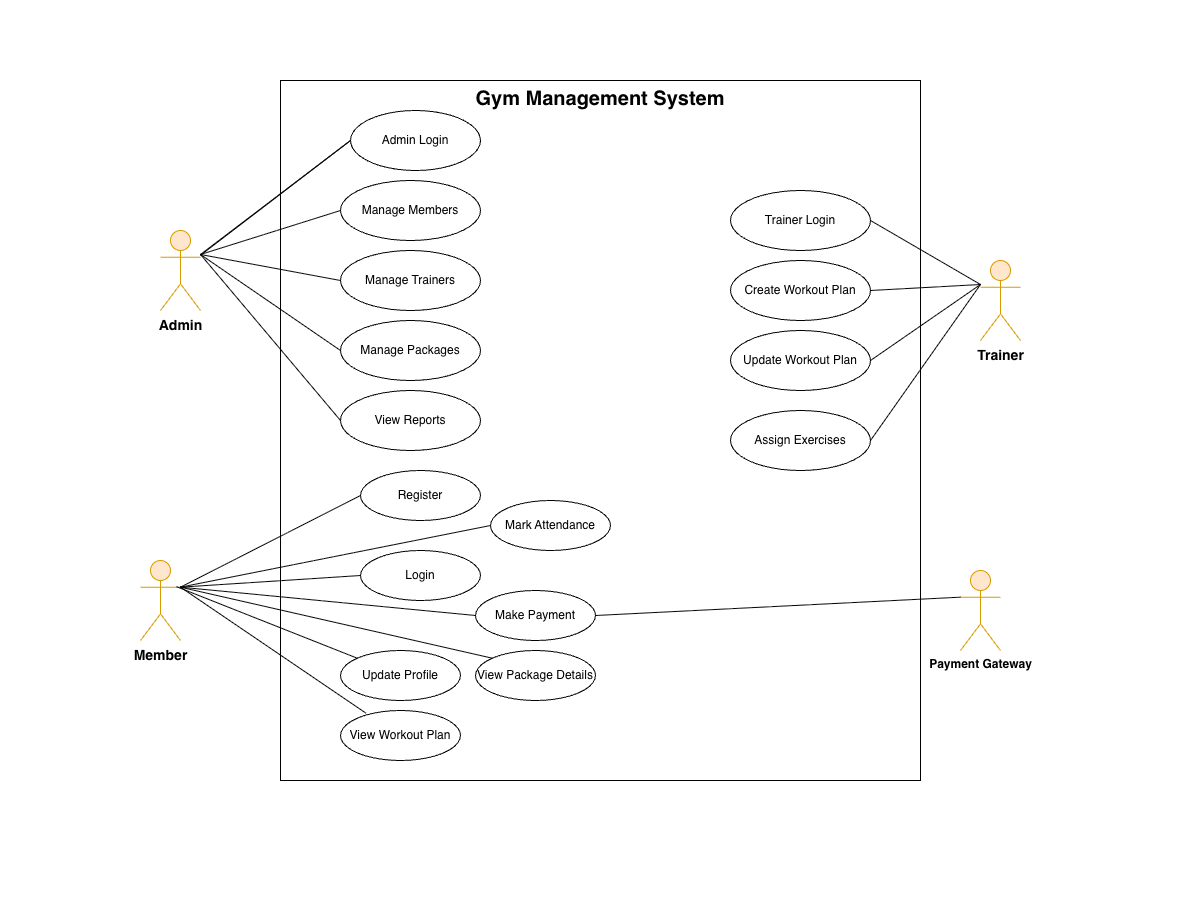

The diagram above was exported from draw.io. Its source (the exported page's mxGraphModel, read from the mxfile embedded in the PNG):
<mxGraphModel dx="1357" dy="924" grid="1" gridSize="10" guides="1" tooltips="1" connect="1" arrows="1" fold="1" page="1" pageScale="1" pageWidth="1200" pageHeight="900" math="0" shadow="0">
  <root>
    <mxCell id="0" />
    <mxCell id="1" parent="0" />
    <mxCell id="system-boundary" parent="1" style="rounded=0;whiteSpace=wrap;html=1;fillColor=none;strokeColor=#000000;verticalAlign=top;align=center;fontSize=14;fontStyle=1;" value="&lt;font style=&quot;font-size: 20px;&quot;&gt;Gym Management System&lt;/font&gt;" vertex="1">
      <mxGeometry height="700" width="640" x="280" y="80" as="geometry" />
    </mxCell>
    <mxCell id="actor-admin" parent="1" style="shape=umlActor;verticalLabelPosition=bottom;verticalAlign=top;html=1;fillColor=#ffe6cc;strokeColor=#d79b00;" value="&lt;b&gt;&lt;font style=&quot;font-size: 14px;&quot;&gt;Admin&lt;/font&gt;&lt;/b&gt;" vertex="1">
      <mxGeometry height="80" width="40" x="160" y="230" as="geometry" />
    </mxCell>
    <mxCell id="actor-trainer" parent="1" style="shape=umlActor;verticalLabelPosition=bottom;verticalAlign=top;html=1;fillColor=#ffe6cc;strokeColor=#d79b00;" value="&lt;b&gt;&lt;font style=&quot;font-size: 14px;&quot;&gt;Trainer&lt;/font&gt;&lt;/b&gt;" vertex="1">
      <mxGeometry height="80" width="40" x="980" y="260" as="geometry" />
    </mxCell>
    <mxCell id="actor-member" parent="1" style="shape=umlActor;verticalLabelPosition=bottom;verticalAlign=top;html=1;fillColor=#ffe6cc;strokeColor=#d79b00;" value="&lt;b&gt;&lt;font style=&quot;font-size: 14px;&quot;&gt;Member&lt;/font&gt;&lt;/b&gt;" vertex="1">
      <mxGeometry height="80" width="40" x="140" y="560" as="geometry" />
    </mxCell>
    <mxCell id="actor-payment-gateway" parent="1" style="shape=umlActor;verticalLabelPosition=bottom;verticalAlign=top;html=1;fillColor=#ffe6cc;strokeColor=#d79b00;" value="&lt;b&gt;Payment Gateway&lt;/b&gt;" vertex="1">
      <mxGeometry height="80" width="40" x="960" y="570" as="geometry" />
    </mxCell>
    <mxCell id="uc-admin-login" parent="1" style="ellipse;whiteSpace=wrap;html=1;fillColor=#FFFFFF;strokeColor=#000000;" value="Admin Login" vertex="1">
      <mxGeometry height="60" width="130" x="350" y="110" as="geometry" />
    </mxCell>
    <mxCell id="uc-manage-members" parent="1" style="ellipse;whiteSpace=wrap;html=1;fillColor=#FFFFFF;strokeColor=#000000;" value="Manage Members" vertex="1">
      <mxGeometry height="60" width="140" x="340" y="180" as="geometry" />
    </mxCell>
    <mxCell id="uc-manage-trainers" parent="1" style="ellipse;whiteSpace=wrap;html=1;fillColor=#FFFFFF;strokeColor=#000000;" value="Manage Trainers" vertex="1">
      <mxGeometry height="60" width="140" x="340" y="250" as="geometry" />
    </mxCell>
    <mxCell id="uc-manage-packages" parent="1" style="ellipse;whiteSpace=wrap;html=1;fillColor=#FFFFFF;strokeColor=#000000;" value="Manage Packages" vertex="1">
      <mxGeometry height="60" width="140" x="340" y="320" as="geometry" />
    </mxCell>
    <mxCell id="uc-view-reports" parent="1" style="ellipse;whiteSpace=wrap;html=1;fillColor=#FFFFFF;strokeColor=#000000;" value="View Reports" vertex="1">
      <mxGeometry height="60" width="140" x="340" y="390" as="geometry" />
    </mxCell>
    <mxCell id="uc-trainer-login" parent="1" style="ellipse;whiteSpace=wrap;html=1;fillColor=#FFFFFF;strokeColor=#000000;" value="Trainer Login" vertex="1">
      <mxGeometry height="60" width="140" x="730" y="190" as="geometry" />
    </mxCell>
    <mxCell id="uc-create-workout" parent="1" style="ellipse;whiteSpace=wrap;html=1;fillColor=#FFFFFF;strokeColor=#000000;" value="Create Workout Plan" vertex="1">
      <mxGeometry height="60" width="140" x="730" y="260" as="geometry" />
    </mxCell>
    <mxCell id="uc-update-workout" parent="1" style="ellipse;whiteSpace=wrap;html=1;fillColor=#FFFFFF;strokeColor=#000000;" value="Update Workout Plan" vertex="1">
      <mxGeometry height="60" width="140" x="730" y="330" as="geometry" />
    </mxCell>
    <mxCell id="uc-assign-exercises" parent="1" style="ellipse;whiteSpace=wrap;html=1;fillColor=#FFFFFF;strokeColor=#000000;" value="Assign Exercises" vertex="1">
      <mxGeometry height="60" width="140" x="730" y="410" as="geometry" />
    </mxCell>
    <mxCell id="uc-register" parent="1" style="ellipse;whiteSpace=wrap;html=1;fillColor=#FFFFFF;strokeColor=#000000;" value="Register" vertex="1">
      <mxGeometry height="50" width="120" x="360" y="470" as="geometry" />
    </mxCell>
    <mxCell id="uc-login" parent="1" style="ellipse;whiteSpace=wrap;html=1;fillColor=#FFFFFF;strokeColor=#000000;" value="Login" vertex="1">
      <mxGeometry height="50" width="120" x="360" y="550" as="geometry" />
    </mxCell>
    <mxCell id="uc-update-profile" parent="1" style="ellipse;whiteSpace=wrap;html=1;fillColor=#FFFFFF;strokeColor=#000000;" value="Update Profile" vertex="1">
      <mxGeometry height="50" width="120" x="340" y="650" as="geometry" />
    </mxCell>
    <mxCell id="uc-view-workout" parent="1" style="ellipse;whiteSpace=wrap;html=1;fillColor=#FFFFFF;strokeColor=#000000;" value="View Workout Plan" vertex="1">
      <mxGeometry height="50" width="120" x="340" y="710" as="geometry" />
    </mxCell>
    <mxCell id="uc-mark-attendance" parent="1" style="ellipse;whiteSpace=wrap;html=1;fillColor=#FFFFFF;strokeColor=#000000;" value="Mark Attendance" vertex="1">
      <mxGeometry height="50" width="120" x="490" y="500" as="geometry" />
    </mxCell>
    <mxCell id="uc-make-payment" parent="1" style="ellipse;whiteSpace=wrap;html=1;fillColor=#FFFFFF;strokeColor=#000000;" value="Make Payment" vertex="1">
      <mxGeometry height="50" width="120" x="475" y="590" as="geometry" />
    </mxCell>
    <mxCell id="uc-view-package" parent="1" style="ellipse;whiteSpace=wrap;html=1;fillColor=#FFFFFF;strokeColor=#000000;" value="View Package Details" vertex="1">
      <mxGeometry height="50" width="120" x="475" y="650" as="geometry" />
    </mxCell>
    <mxCell id="assoc-admin-login" edge="1" parent="1" source="actor-admin" style="endArrow=none;html=1;strokeColor=#000000;exitX=1;exitY=0.3;exitDx=0;exitDy=0;exitPerimeter=0;entryX=0;entryY=0.5;entryDx=0;entryDy=0;" target="uc-admin-login" value="">
      <mxGeometry height="50" relative="1" width="50" as="geometry">
        <mxPoint x="400" y="450" as="sourcePoint" />
        <mxPoint x="450" y="400" as="targetPoint" />
      </mxGeometry>
    </mxCell>
    <mxCell id="assoc-admin-manage-members" edge="1" parent="1" source="actor-admin" style="endArrow=none;html=1;strokeColor=#000000;exitX=1;exitY=0.3;exitDx=0;exitDy=0;exitPerimeter=0;entryX=0;entryY=0.5;entryDx=0;entryDy=0;" target="uc-manage-members" value="">
      <mxGeometry height="50" relative="1" width="50" as="geometry">
        <mxPoint x="400" y="450" as="sourcePoint" />
        <mxPoint x="450" y="400" as="targetPoint" />
      </mxGeometry>
    </mxCell>
    <mxCell id="assoc-admin-manage-trainers" edge="1" parent="1" source="actor-admin" style="endArrow=none;html=1;strokeColor=#000000;exitX=1;exitY=0.3;exitDx=0;exitDy=0;exitPerimeter=0;entryX=0;entryY=0.5;entryDx=0;entryDy=0;" target="uc-manage-trainers" value="">
      <mxGeometry height="50" relative="1" width="50" as="geometry">
        <mxPoint x="400" y="450" as="sourcePoint" />
        <mxPoint x="450" y="400" as="targetPoint" />
      </mxGeometry>
    </mxCell>
    <mxCell id="assoc-admin-manage-packages" edge="1" parent="1" source="actor-admin" style="endArrow=none;html=1;strokeColor=#000000;exitX=1;exitY=0.3;exitDx=0;exitDy=0;exitPerimeter=0;entryX=0;entryY=0.5;entryDx=0;entryDy=0;" target="uc-manage-packages" value="">
      <mxGeometry height="50" relative="1" width="50" as="geometry">
        <mxPoint x="400" y="450" as="sourcePoint" />
        <mxPoint x="450" y="400" as="targetPoint" />
      </mxGeometry>
    </mxCell>
    <mxCell id="assoc-admin-view-reports" edge="1" parent="1" source="actor-admin" style="endArrow=none;html=1;strokeColor=#000000;exitX=1;exitY=0.3;exitDx=0;exitDy=0;exitPerimeter=0;entryX=0;entryY=0.5;entryDx=0;entryDy=0;" target="uc-view-reports" value="">
      <mxGeometry height="50" relative="1" width="50" as="geometry">
        <mxPoint x="400" y="450" as="sourcePoint" />
        <mxPoint x="450" y="400" as="targetPoint" />
      </mxGeometry>
    </mxCell>
    <mxCell id="assoc-trainer-login" edge="1" parent="1" source="actor-trainer" style="endArrow=none;html=1;strokeColor=#000000;exitX=0;exitY=0.3;exitDx=0;exitDy=0;exitPerimeter=0;entryX=1;entryY=0.5;entryDx=0;entryDy=0;" target="uc-trainer-login" value="">
      <mxGeometry height="50" relative="1" width="50" as="geometry">
        <mxPoint x="600" y="450" as="sourcePoint" />
        <mxPoint x="650" y="400" as="targetPoint" />
      </mxGeometry>
    </mxCell>
    <mxCell id="assoc-trainer-create-workout" edge="1" parent="1" source="actor-trainer" style="endArrow=none;html=1;strokeColor=#000000;exitX=0;exitY=0.3;exitDx=0;exitDy=0;exitPerimeter=0;entryX=1;entryY=0.5;entryDx=0;entryDy=0;" target="uc-create-workout" value="">
      <mxGeometry height="50" relative="1" width="50" as="geometry">
        <mxPoint x="600" y="450" as="sourcePoint" />
        <mxPoint x="650" y="400" as="targetPoint" />
      </mxGeometry>
    </mxCell>
    <mxCell id="assoc-trainer-update-workout" edge="1" parent="1" source="actor-trainer" style="endArrow=none;html=1;strokeColor=#000000;exitX=0;exitY=0.3;exitDx=0;exitDy=0;exitPerimeter=0;entryX=1;entryY=0.5;entryDx=0;entryDy=0;" target="uc-update-workout" value="">
      <mxGeometry height="50" relative="1" width="50" as="geometry">
        <mxPoint x="600" y="450" as="sourcePoint" />
        <mxPoint x="650" y="400" as="targetPoint" />
      </mxGeometry>
    </mxCell>
    <mxCell id="assoc-trainer-assign-exercises" edge="1" parent="1" source="actor-trainer" style="endArrow=none;html=1;strokeColor=#000000;exitX=0;exitY=0.3;exitDx=0;exitDy=0;exitPerimeter=0;entryX=1;entryY=0.5;entryDx=0;entryDy=0;" target="uc-assign-exercises" value="">
      <mxGeometry height="50" relative="1" width="50" as="geometry">
        <mxPoint x="600" y="450" as="sourcePoint" />
        <mxPoint x="650" y="400" as="targetPoint" />
      </mxGeometry>
    </mxCell>
    <mxCell id="assoc-member-login" edge="1" parent="1" source="actor-member" style="endArrow=none;html=1;strokeColor=#000000;exitX=1;exitY=0.3333333333333333;exitDx=0;exitDy=0;exitPerimeter=0;entryX=0;entryY=0.5;entryDx=0;entryDy=0;" target="uc-login" value="">
      <mxGeometry height="50" relative="1" width="50" as="geometry">
        <mxPoint x="600" y="650" as="sourcePoint" />
        <mxPoint x="650" y="600" as="targetPoint" />
      </mxGeometry>
    </mxCell>
    <mxCell id="assoc-member-update-profile" edge="1" parent="1" source="actor-member" style="endArrow=none;html=1;strokeColor=#000000;exitX=0.9;exitY=0.327;exitDx=0;exitDy=0;exitPerimeter=0;entryX=0;entryY=0;entryDx=0;entryDy=0;" target="uc-update-profile" value="">
      <mxGeometry height="50" relative="1" width="50" as="geometry">
        <mxPoint x="170" y="610" as="sourcePoint" />
        <mxPoint x="360" y="655" as="targetPoint" />
      </mxGeometry>
    </mxCell>
    <mxCell id="assoc-member-view-workout" edge="1" parent="1" source="actor-member" style="endArrow=none;html=1;strokeColor=#000000;exitX=1;exitY=0.3333333333333333;exitDx=0;exitDy=0;exitPerimeter=0;entryX=0.212;entryY=0.053;entryDx=0;entryDy=0;entryPerimeter=0;" target="uc-view-workout" value="">
      <mxGeometry height="50" relative="1" width="50" as="geometry">
        <mxPoint x="600" y="650" as="sourcePoint" />
        <mxPoint x="650" y="600" as="targetPoint" />
      </mxGeometry>
    </mxCell>
    <mxCell id="assoc-member-make-payment" edge="1" parent="1" source="actor-member" style="endArrow=none;html=1;strokeColor=#000000;exitX=1;exitY=0.3333333333333333;exitDx=0;exitDy=0;exitPerimeter=0;entryX=0;entryY=0.5;entryDx=0;entryDy=0;" target="uc-make-payment" value="">
      <mxGeometry height="50" relative="1" width="50" as="geometry">
        <mxPoint x="600" y="650" as="sourcePoint" />
        <mxPoint x="650" y="600" as="targetPoint" />
      </mxGeometry>
    </mxCell>
    <mxCell id="assoc-member-view-package" edge="1" parent="1" source="actor-member" style="endArrow=none;html=1;strokeColor=#000000;exitX=1;exitY=0.3333333333333333;exitDx=0;exitDy=0;exitPerimeter=0;entryX=0;entryY=0;entryDx=0;entryDy=0;" target="uc-view-package" value="">
      <mxGeometry height="50" relative="1" width="50" as="geometry">
        <mxPoint x="600" y="650" as="sourcePoint" />
        <mxPoint x="650" y="600" as="targetPoint" />
      </mxGeometry>
    </mxCell>
    <mxCell id="2" edge="1" parent="1" source="actor-admin" style="endArrow=none;html=1;strokeColor=#000000;entryX=0;entryY=0.5;entryDx=0;entryDy=0;" target="uc-admin-login" value="">
      <mxGeometry height="50" relative="1" width="50" as="geometry">
        <mxPoint x="200" y="270" as="sourcePoint" />
        <mxPoint x="350" y="170" as="targetPoint" />
      </mxGeometry>
    </mxCell>
    <mxCell id="3" edge="1" parent="1" source="actor-member" style="endArrow=none;html=1;strokeColor=#000000;exitX=1;exitY=0.3333333333333333;exitDx=0;exitDy=0;exitPerimeter=0;entryX=0;entryY=0.5;entryDx=0;entryDy=0;" target="uc-register" value="">
      <mxGeometry height="50" relative="1" width="50" as="geometry">
        <mxPoint x="100" y="510" as="sourcePoint" />
        <mxPoint x="360" y="480" as="targetPoint" />
      </mxGeometry>
    </mxCell>
    <mxCell id="4" edge="1" parent="1" source="actor-member" style="endArrow=none;html=1;strokeColor=#000000;exitX=1;exitY=0.3333333333333333;exitDx=0;exitDy=0;exitPerimeter=0;entryX=0;entryY=0.5;entryDx=0;entryDy=0;" target="uc-mark-attendance" value="">
      <mxGeometry height="50" relative="1" width="50" as="geometry">
        <mxPoint x="200" y="560" as="sourcePoint" />
        <mxPoint x="640" y="550" as="targetPoint" />
      </mxGeometry>
    </mxCell>
    <mxCell id="assoc-payment-gateway" edge="1" parent="1" source="actor-payment-gateway" style="endArrow=none;html=1;strokeColor=#000000;exitX=0;exitY=0.3333333333333333;exitDx=0;exitDy=0;exitPerimeter=0;entryX=1;entryY=0.5;entryDx=0;entryDy=0;" target="uc-make-payment" value="">
      <mxGeometry height="50" relative="1" width="50" as="geometry">
        <mxPoint x="800" y="650" as="sourcePoint" />
        <mxPoint x="850" y="600" as="targetPoint" />
      </mxGeometry>
    </mxCell>
  </root>
</mxGraphModel>